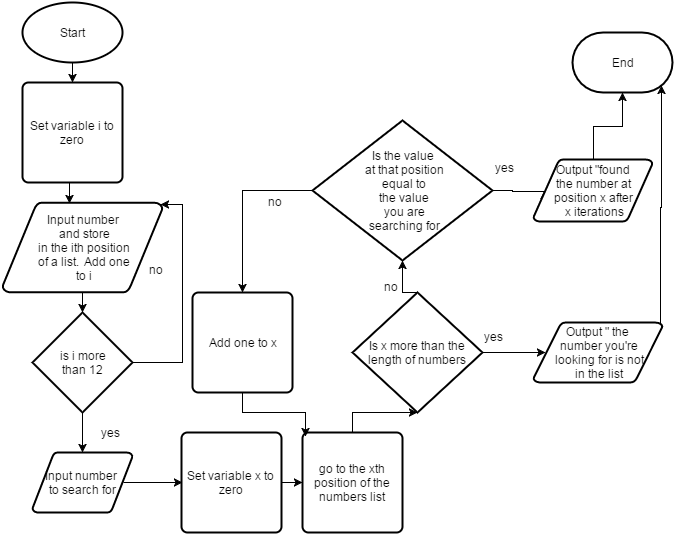

The diagram above was exported from draw.io. Its source (the exported page's mxGraphModel, read from the mxfile embedded in the PNG):
<mxGraphModel dx="1430" dy="799" grid="1" gridSize="10" guides="1" tooltips="1" connect="1" arrows="1" fold="1" page="1" pageScale="1" pageWidth="850" pageHeight="1100" background="#ffffff" math="0" shadow="0">
  <root>
    <mxCell id="0" />
    <mxCell id="1" parent="0" />
    <mxCell id="7b511f46597b12cd-5" style="edgeStyle=orthogonalEdgeStyle;rounded=0;html=1;exitX=0.5;exitY=1;exitPerimeter=0;entryX=0.5;entryY=0;entryPerimeter=0;jettySize=auto;orthogonalLoop=1;" edge="1" parent="1" source="7b511f46597b12cd-1" target="7b511f46597b12cd-4">
      <mxGeometry relative="1" as="geometry" />
    </mxCell>
    <mxCell id="7b511f46597b12cd-1" value="Start" style="strokeWidth=2;html=1;shape=mxgraph.flowchart.start_1;whiteSpace=wrap;" vertex="1" parent="1">
      <mxGeometry x="30" y="10" width="100" height="60" as="geometry" />
    </mxCell>
    <mxCell id="7b511f46597b12cd-12" style="edgeStyle=orthogonalEdgeStyle;rounded=0;html=1;exitX=0.5;exitY=1;exitPerimeter=0;entryX=0.5;entryY=0;entryPerimeter=0;jettySize=auto;orthogonalLoop=1;" edge="1" parent="1" source="7b511f46597b12cd-2" target="7b511f46597b12cd-7">
      <mxGeometry relative="1" as="geometry" />
    </mxCell>
    <mxCell id="7b511f46597b12cd-2" value="Input number&lt;div&gt;&amp;nbsp;and store&lt;div&gt;&amp;nbsp;in the ith position&lt;/div&gt;&lt;div&gt;&amp;nbsp;of a list. &amp;nbsp;Add one&lt;/div&gt;&lt;div&gt;&amp;nbsp;to i&lt;/div&gt;&lt;/div&gt;" style="strokeWidth=2;html=1;shape=mxgraph.flowchart.data;whiteSpace=wrap;" vertex="1" parent="1">
      <mxGeometry x="10" y="210" width="160" height="90" as="geometry" />
    </mxCell>
    <mxCell id="7b511f46597b12cd-11" style="edgeStyle=orthogonalEdgeStyle;rounded=0;html=1;exitX=0.5;exitY=1;exitPerimeter=0;entryX=0.419;entryY=0.011;entryPerimeter=0;jettySize=auto;orthogonalLoop=1;" edge="1" parent="1" source="7b511f46597b12cd-4" target="7b511f46597b12cd-2">
      <mxGeometry relative="1" as="geometry" />
    </mxCell>
    <mxCell id="7b511f46597b12cd-4" value="Set variable i to zero" style="strokeWidth=2;html=1;shape=mxgraph.flowchart.process;whiteSpace=wrap;" vertex="1" parent="1">
      <mxGeometry x="30" y="90" width="100" height="100" as="geometry" />
    </mxCell>
    <mxCell id="7b511f46597b12cd-16" style="edgeStyle=orthogonalEdgeStyle;rounded=0;html=1;exitX=1;exitY=0.5;exitPerimeter=0;jettySize=auto;orthogonalLoop=1;entryX=0.985;entryY=0.02;entryPerimeter=0;" edge="1" parent="1" source="7b511f46597b12cd-7" target="7b511f46597b12cd-2">
      <mxGeometry relative="1" as="geometry">
        <mxPoint x="190" y="250" as="targetPoint" />
        <Array as="points">
          <mxPoint x="190" y="370" />
          <mxPoint x="190" y="212" />
        </Array>
      </mxGeometry>
    </mxCell>
    <mxCell id="7b511f46597b12cd-19" style="edgeStyle=orthogonalEdgeStyle;rounded=0;html=1;exitX=0.5;exitY=1;exitPerimeter=0;jettySize=auto;orthogonalLoop=1;" edge="1" parent="1" source="7b511f46597b12cd-7">
      <mxGeometry relative="1" as="geometry">
        <mxPoint x="90" y="460" as="targetPoint" />
      </mxGeometry>
    </mxCell>
    <mxCell id="7b511f46597b12cd-7" value="is i more&lt;div&gt;than 12&lt;/div&gt;" style="strokeWidth=2;html=1;shape=mxgraph.flowchart.decision;whiteSpace=wrap;" vertex="1" parent="1">
      <mxGeometry x="40" y="320" width="100" height="100" as="geometry" />
    </mxCell>
    <mxCell id="7b511f46597b12cd-17" style="edgeStyle=orthogonalEdgeStyle;rounded=0;html=1;exitX=0.985;exitY=0.02;exitPerimeter=0;entryX=0.985;entryY=0.02;entryPerimeter=0;jettySize=auto;orthogonalLoop=1;" edge="1" parent="1" source="7b511f46597b12cd-2" target="7b511f46597b12cd-2">
      <mxGeometry relative="1" as="geometry" />
    </mxCell>
    <mxCell id="7b511f46597b12cd-18" value="no" style="text;html=1;resizable=0;points=[];autosize=1;align=left;verticalAlign=top;spacingTop=-4;" vertex="1" parent="1">
      <mxGeometry x="155" y="268" width="30" height="20" as="geometry" />
    </mxCell>
    <mxCell id="7b511f46597b12cd-20" value="yes" style="text;html=1;resizable=0;points=[];autosize=1;align=left;verticalAlign=top;spacingTop=-4;" vertex="1" parent="1">
      <mxGeometry x="107" y="431" width="30" height="20" as="geometry" />
    </mxCell>
    <mxCell id="7b511f46597b12cd-22" style="edgeStyle=orthogonalEdgeStyle;rounded=0;html=1;exitX=0.905;exitY=0.5;exitPerimeter=0;jettySize=auto;orthogonalLoop=1;" edge="1" parent="1" source="7b511f46597b12cd-21">
      <mxGeometry relative="1" as="geometry">
        <mxPoint x="190" y="490" as="targetPoint" />
      </mxGeometry>
    </mxCell>
    <mxCell id="7b511f46597b12cd-21" value="Input number&amp;nbsp;&lt;div&gt;to search for&lt;/div&gt;" style="strokeWidth=2;html=1;shape=mxgraph.flowchart.data;whiteSpace=wrap;" vertex="1" parent="1">
      <mxGeometry x="40" y="460" width="100" height="60" as="geometry" />
    </mxCell>
    <mxCell id="7b511f46597b12cd-25" style="edgeStyle=orthogonalEdgeStyle;rounded=0;html=1;exitX=1;exitY=0.5;exitPerimeter=0;jettySize=auto;orthogonalLoop=1;" edge="1" parent="1" source="7b511f46597b12cd-24" target="7b511f46597b12cd-26">
      <mxGeometry relative="1" as="geometry">
        <mxPoint x="330" y="490" as="targetPoint" />
      </mxGeometry>
    </mxCell>
    <mxCell id="7b511f46597b12cd-24" value="Set variable x to zero" style="strokeWidth=2;html=1;shape=mxgraph.flowchart.process;whiteSpace=wrap;" vertex="1" parent="1">
      <mxGeometry x="189" y="440" width="100" height="100" as="geometry" />
    </mxCell>
    <mxCell id="7b511f46597b12cd-38" style="edgeStyle=orthogonalEdgeStyle;rounded=0;html=1;exitX=0.5;exitY=0;exitPerimeter=0;entryX=0.5;entryY=1;entryPerimeter=0;jettySize=auto;orthogonalLoop=1;" edge="1" parent="1" source="7b511f46597b12cd-26" target="7b511f46597b12cd-35">
      <mxGeometry relative="1" as="geometry" />
    </mxCell>
    <mxCell id="7b511f46597b12cd-26" value="go to the xth position of the numbers list" style="strokeWidth=2;html=1;shape=mxgraph.flowchart.process;whiteSpace=wrap;" vertex="1" parent="1">
      <mxGeometry x="310" y="440" width="100" height="100" as="geometry" />
    </mxCell>
    <mxCell id="7b511f46597b12cd-29" style="edgeStyle=orthogonalEdgeStyle;rounded=0;html=1;exitX=0;exitY=0.5;exitPerimeter=0;jettySize=auto;orthogonalLoop=1;" edge="1" parent="1" source="7b511f46597b12cd-27" target="7b511f46597b12cd-30">
      <mxGeometry relative="1" as="geometry">
        <mxPoint x="290" y="350" as="targetPoint" />
      </mxGeometry>
    </mxCell>
    <mxCell id="7b511f46597b12cd-44" style="edgeStyle=orthogonalEdgeStyle;rounded=0;html=1;exitX=1;exitY=0.5;exitPerimeter=0;jettySize=auto;orthogonalLoop=1;entryX=0.095;entryY=0.5;entryPerimeter=0;" edge="1" parent="1" source="7b511f46597b12cd-27" target="7b511f46597b12cd-47">
      <mxGeometry relative="1" as="geometry">
        <mxPoint x="530" y="198" as="targetPoint" />
        <Array as="points">
          <mxPoint x="520" y="198" />
          <mxPoint x="520" y="199" />
        </Array>
      </mxGeometry>
    </mxCell>
    <mxCell id="7b511f46597b12cd-27" value="Is the value&lt;div&gt;&amp;nbsp;at that position&lt;/div&gt;&lt;div&gt;&amp;nbsp;equal to&lt;div&gt;&amp;nbsp;the value&lt;div&gt;&amp;nbsp;you are&lt;/div&gt;&lt;div&gt;&amp;nbsp;searching for&lt;/div&gt;&lt;/div&gt;&lt;/div&gt;" style="strokeWidth=2;html=1;shape=mxgraph.flowchart.decision;whiteSpace=wrap;" vertex="1" parent="1">
      <mxGeometry x="320" y="128" width="180" height="140" as="geometry" />
    </mxCell>
    <mxCell id="7b511f46597b12cd-34" style="edgeStyle=orthogonalEdgeStyle;rounded=0;html=1;exitX=0.5;exitY=1;exitPerimeter=0;entryX=0.03;entryY=0.04;entryPerimeter=0;jettySize=auto;orthogonalLoop=1;" edge="1" parent="1" source="7b511f46597b12cd-30" target="7b511f46597b12cd-26">
      <mxGeometry relative="1" as="geometry" />
    </mxCell>
    <mxCell id="7b511f46597b12cd-30" value="Add one to x" style="strokeWidth=2;html=1;shape=mxgraph.flowchart.process;whiteSpace=wrap;" vertex="1" parent="1">
      <mxGeometry x="200" y="300" width="100" height="100" as="geometry" />
    </mxCell>
    <mxCell id="7b511f46597b12cd-31" value="no" style="text;html=1;resizable=0;points=[];autosize=1;align=left;verticalAlign=top;spacingTop=-4;" vertex="1" parent="1">
      <mxGeometry x="274" y="200" width="30" height="20" as="geometry" />
    </mxCell>
    <mxCell id="7b511f46597b12cd-39" style="edgeStyle=orthogonalEdgeStyle;rounded=0;html=1;exitX=0.5;exitY=0;exitPerimeter=0;entryX=0.5;entryY=1;entryPerimeter=0;jettySize=auto;orthogonalLoop=1;" edge="1" parent="1" source="7b511f46597b12cd-35" target="7b511f46597b12cd-27">
      <mxGeometry relative="1" as="geometry" />
    </mxCell>
    <mxCell id="7b511f46597b12cd-43" style="edgeStyle=orthogonalEdgeStyle;rounded=0;html=1;exitX=1;exitY=0.5;exitPerimeter=0;jettySize=auto;orthogonalLoop=1;entryX=0.095;entryY=0.5;entryPerimeter=0;" edge="1" parent="1" source="7b511f46597b12cd-35" target="7b511f46597b12cd-48">
      <mxGeometry relative="1" as="geometry">
        <mxPoint x="530" y="360" as="targetPoint" />
        <Array as="points" />
      </mxGeometry>
    </mxCell>
    <mxCell id="7b511f46597b12cd-35" value="Is x more than the length of numbers" style="strokeWidth=2;html=1;shape=mxgraph.flowchart.decision;whiteSpace=wrap;" vertex="1" parent="1">
      <mxGeometry x="360" y="300" width="130" height="120" as="geometry" />
    </mxCell>
    <mxCell id="7b511f46597b12cd-40" value="no" style="text;html=1;resizable=0;points=[];autosize=1;align=left;verticalAlign=top;spacingTop=-4;" vertex="1" parent="1">
      <mxGeometry x="390" y="285" width="30" height="20" as="geometry" />
    </mxCell>
    <mxCell id="7b511f46597b12cd-45" value="yes" style="text;html=1;resizable=0;points=[];autosize=1;align=left;verticalAlign=top;spacingTop=-4;" vertex="1" parent="1">
      <mxGeometry x="501" y="166" width="30" height="20" as="geometry" />
    </mxCell>
    <mxCell id="7b511f46597b12cd-46" value="yes&lt;div&gt;&lt;br&gt;&lt;/div&gt;" style="text;html=1;resizable=0;points=[];autosize=1;align=left;verticalAlign=top;spacingTop=-4;" vertex="1" parent="1">
      <mxGeometry x="490" y="335" width="30" height="30" as="geometry" />
    </mxCell>
    <mxCell id="7b511f46597b12cd-50" style="edgeStyle=orthogonalEdgeStyle;rounded=0;html=1;exitX=0.5;exitY=0;exitPerimeter=0;jettySize=auto;orthogonalLoop=1;" edge="1" parent="1" source="7b511f46597b12cd-47" target="7b511f46597b12cd-51">
      <mxGeometry relative="1" as="geometry">
        <mxPoint x="601" y="120" as="targetPoint" />
      </mxGeometry>
    </mxCell>
    <mxCell id="7b511f46597b12cd-47" value="Output &quot;found&lt;div&gt;&amp;nbsp;the number at&amp;nbsp;&lt;/div&gt;&lt;div&gt;position x after&lt;/div&gt;&lt;div&gt;&amp;nbsp;x iterations&lt;/div&gt;" style="strokeWidth=2;html=1;shape=mxgraph.flowchart.data;whiteSpace=wrap;" vertex="1" parent="1">
      <mxGeometry x="541" y="167" width="119" height="62" as="geometry" />
    </mxCell>
    <mxCell id="7b511f46597b12cd-49" style="edgeStyle=orthogonalEdgeStyle;rounded=0;html=1;exitX=0.985;exitY=0.02;exitPerimeter=0;jettySize=auto;orthogonalLoop=1;entryX=0.89;entryY=0.89;entryPerimeter=0;" edge="1" parent="1" source="7b511f46597b12cd-48" target="7b511f46597b12cd-51">
      <mxGeometry relative="1" as="geometry">
        <mxPoint x="668" y="120" as="targetPoint" />
        <Array as="points">
          <mxPoint x="668" y="215" />
          <mxPoint x="669" y="215" />
        </Array>
      </mxGeometry>
    </mxCell>
    <mxCell id="7b511f46597b12cd-48" value="Output &quot; the&lt;div&gt;&amp;nbsp;number you're&lt;/div&gt;&lt;div&gt;&amp;nbsp;looking for is not&lt;/div&gt;&lt;div&gt;&amp;nbsp;in the list&lt;/div&gt;" style="strokeWidth=2;html=1;shape=mxgraph.flowchart.data;whiteSpace=wrap;" vertex="1" parent="1">
      <mxGeometry x="541" y="330" width="129" height="60" as="geometry" />
    </mxCell>
    <mxCell id="7b511f46597b12cd-51" value="End" style="strokeWidth=2;html=1;shape=mxgraph.flowchart.terminator;whiteSpace=wrap;" vertex="1" parent="1">
      <mxGeometry x="580" y="40" width="100" height="60" as="geometry" />
    </mxCell>
  </root>
</mxGraphModel>